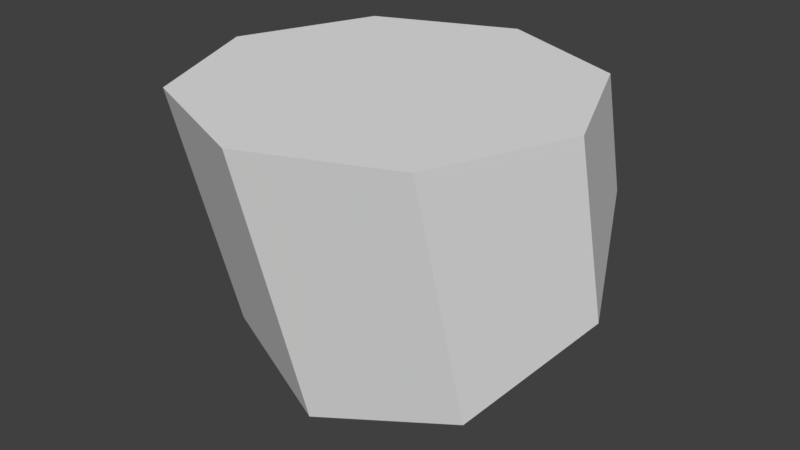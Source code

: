 # Source: solids_of_rotation.blend  (saved by Blender 2.79.0; exported with 4.5.12 LTS)
import bpy
from mathutils import Matrix  # noqa: F401  (used for matrix-valued properties, if any)

bpy.ops.wm.read_factory_settings(use_empty=True)
scene = bpy.context.scene
scene.name = 'Scene'

# ---- collections
col_collection_1 = bpy.data.collections.new('Collection 1'); scene.collection.children.link(col_collection_1)

# ---- world
world_world = bpy.data.worlds.new('World'); scene.world = world_world
world_world.color = (0.05088, 0.05088, 0.05088)
world_world.use_sun_shadow = False
world_world.sun_shadow_jitter_overblur = 0.0
world_world.cycles.sampling_method = 'MANUAL'

# ---- meshes
me_circle_024 = bpy.data.meshes.new('circle.024')
me_circle_024.from_pydata([(1.0, 0.0, 0.0), (0.7071, 0.7071, 0.0), (6.123e-17, 1.0, 0.0), (-0.7071, 0.7071, 0.0), (-1.0, 1.225e-16, 0.0), (-0.7071, -0.7071, 0.0), (-1.837e-16, -1.0, 0.0), (0.7071, -0.7071, 0.0), (1.0, 0.2679, -1.0), (0.7071, 0.8803, -0.6464), (6.123e-17, 1.134, -0.5), (-0.7071, 0.8803, -0.6464), (-1.0, 0.2679, -1.0), (-0.7071, -0.3444, -1.354), (-1.837e-16, -0.5981, -1.5), (0.7071, -0.3444, -1.354)], [], [(0, 7, 6, 5, 4, 3, 2, 1), (8, 9, 10, 11, 12, 13, 14, 15), (7, 0, 8, 15), (6, 7, 15, 14), (4, 5, 13, 12), (2, 3, 11, 10), (0, 1, 9, 8), (5, 6, 14, 13), (3, 4, 12, 11), (1, 2, 10, 9)])
me_circle_024.use_remesh_preserve_volume = False
me_circle_024.use_remesh_preserve_attributes = False
me_circle_024.use_mirror_vertex_groups = False
me_circle_024.update()

# ---- objects
ob_circle = bpy.data.objects.new('circle', me_circle_024)

# ---- transforms, parenting, visibility, modifiers, constraints
ob_circle.location = (0.0, 0.0, 0.0)
ob_circle.lineart.crease_threshold = 0.0

# ---- collection membership
col_collection_1.objects.link(ob_circle)

# ---- scene / render settings (as saved in the file)
scene.frame_start = 1; scene.frame_end = 250; scene.frame_set(1)
scene.render.engine = 'BLENDER_EEVEE_NEXT'
scene.render.resolution_percentage = 50
scene.render.dither_intensity = 0.0
scene.cycles.use_denoising = False
scene.cycles.samples = 128
scene.cycles.sampling_pattern = 'TABULATED_SOBOL'
scene.cycles.use_adaptive_sampling = False
scene.cycles.use_light_tree = False
scene.cycles.blur_glossy = 0.0
scene.cycles.sample_clamp_indirect = 0.0
scene.view_settings.view_transform = 'Standard'
bpy.context.view_layer.update()

# ---- added for rendering (the .blend has no active camera and no usable light): camera, sun
cam_auto = bpy.data.cameras.new('AutoCamera')
cam_auto.lens = 50.0
cam_auto.sensor_width = 36.0
cam_auto.clip_end = 1000.0
ob_auto_camera = bpy.data.objects.new('AutoCamera', cam_auto)
scene.collection.objects.link(ob_auto_camera)
ob_auto_camera.location = (3.04114, -3.58238, 1.68291)
ob_auto_camera.rotation_euler = (1.09748, -7.21219e-08, 0.694738)
scene.camera = ob_auto_camera
light_auto_sun = bpy.data.lights.new('AutoSun', 'SUN')
light_auto_sun.energy = 3.0
light_auto_sun.angle = 0.0523599
ob_auto_sun = bpy.data.objects.new('AutoSun', light_auto_sun)
scene.collection.objects.link(ob_auto_sun)
ob_auto_sun.rotation_euler = (0.872665, 0.174533, 0.523599)
bpy.context.view_layer.update()
